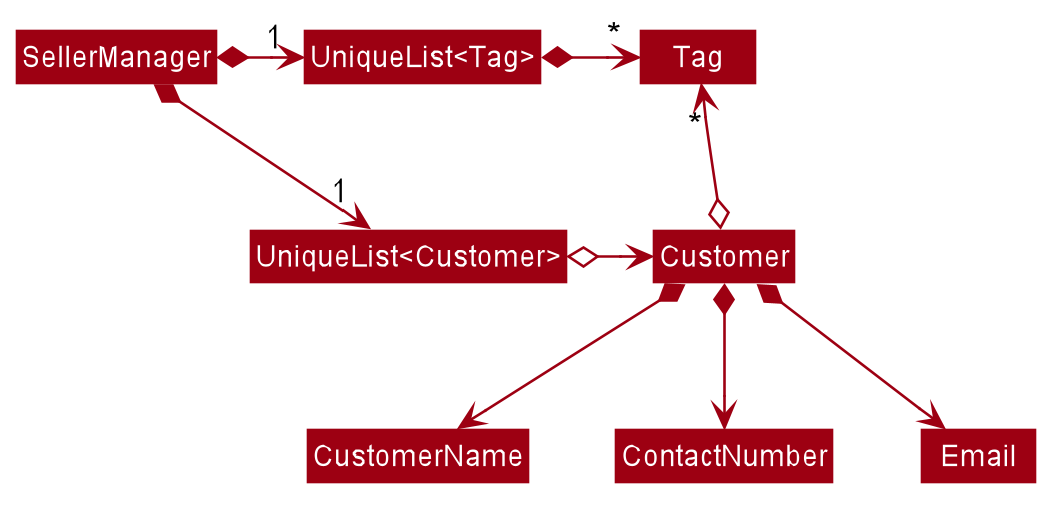

The diagram above was rendered by PlantUML. Its source (embedded in the PNG):
@startuml








skinparam BackgroundColor #FFFFFFF

skinparam Shadowing false

skinparam Class {
    FontColor #FFFFFF
    BorderThickness 1
    BorderColor #FFFFFF
    StereotypeFontColor #FFFFFF
    FontName Arial
}

skinparam Actor {
    BorderColor #000000
    Color #000000
    FontName Arial
}

skinparam Sequence {
    MessageAlign center
    BoxFontSize 15
    BoxPadding 0
    BoxFontColor #FFFFFF
    FontName Arial
}

skinparam Participant {
    FontColor #FFFFFFF
    Padding 20
}

skinparam MinClassWidth 50
skinparam ParticipantPadding 10
skinparam Shadowing false
skinparam DefaultTextAlignment center
skinparam packageStyle Rectangle

hide footbox
hide members
hide circle
skinparam arrowThickness 1.1
skinparam arrowColor #9D0012
skinparam classBackgroundColor #9D0012

SellerManager *-right-> "1" "UniqueList<Customer>"
SellerManager *-right-> "1" "UniqueList<Tag>"
"UniqueList<Tag>" -[hidden]down- "UniqueList<Customer>"
"UniqueList<Tag>" -[hidden]down- "UniqueList<Customer>"

"UniqueList<Tag>" *-right-> "*" Tag
"UniqueList<Customer>" o-right-> Customer

Customer o-up-> "*" Tag

Customer *--> CustomerName
Customer *--> ContactNumber
Customer *--> Email
@enduml